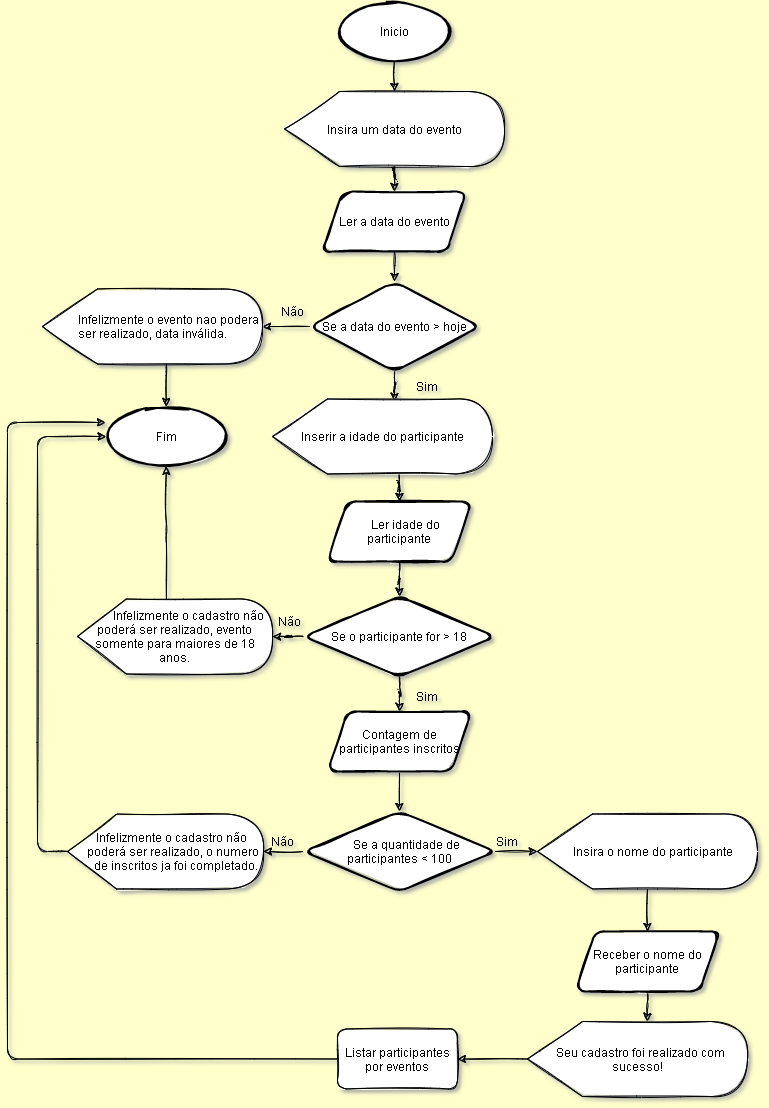

The diagram above was exported from draw.io. Its source (the exported page's mxGraphModel, read from the mxfile embedded in the PNG):
<mxGraphModel dx="868" dy="450" grid="1" gridSize="10" guides="1" tooltips="1" connect="1" arrows="1" fold="1" page="1" pageScale="1" pageWidth="827" pageHeight="1169" background="#FFFFCC" math="0" shadow="1">
  <root>
    <mxCell id="0" />
    <mxCell id="1" parent="0" />
    <mxCell id="kMdZULKWSW6OdyRJE8jR-26" style="edgeStyle=orthogonalEdgeStyle;orthogonalLoop=1;jettySize=auto;html=1;exitX=0.5;exitY=1;exitDx=0;exitDy=0;exitPerimeter=0;entryX=0.5;entryY=0;entryDx=0;entryDy=0;entryPerimeter=0;sketch=1;" parent="1" source="kMdZULKWSW6OdyRJE8jR-5" edge="1">
      <mxGeometry relative="1" as="geometry">
        <mxPoint x="397" y="140" as="targetPoint" />
      </mxGeometry>
    </mxCell>
    <mxCell id="kMdZULKWSW6OdyRJE8jR-5" value="&lt;font style=&quot;vertical-align: inherit&quot;&gt;&lt;font style=&quot;vertical-align: inherit&quot;&gt;Inicio&lt;/font&gt;&lt;/font&gt;" style="strokeWidth=2;html=1;shape=mxgraph.flowchart.start_1;whiteSpace=wrap;sketch=1;rounded=1;" parent="1" vertex="1">
      <mxGeometry x="340" y="50" width="114" height="60" as="geometry" />
    </mxCell>
    <mxCell id="kMdZULKWSW6OdyRJE8jR-27" style="edgeStyle=orthogonalEdgeStyle;orthogonalLoop=1;jettySize=auto;html=1;exitX=0.5;exitY=1;exitDx=0;exitDy=0;entryX=0.5;entryY=0;entryDx=0;entryDy=0;sketch=1;" parent="1" source="kMdZULKWSW6OdyRJE8jR-8" target="kMdZULKWSW6OdyRJE8jR-12" edge="1">
      <mxGeometry relative="1" as="geometry" />
    </mxCell>
    <mxCell id="kMdZULKWSW6OdyRJE8jR-8" value="&lt;font style=&quot;vertical-align: inherit&quot;&gt;&lt;font style=&quot;vertical-align: inherit&quot;&gt;Ler a data do evento&lt;/font&gt;&lt;/font&gt;" style="shape=parallelogram;perimeter=parallelogramPerimeter;whiteSpace=wrap;html=1;fixedSize=1;strokeWidth=2;sketch=1;rounded=1;" parent="1" vertex="1">
      <mxGeometry x="325" y="240" width="144" height="60" as="geometry" />
    </mxCell>
    <mxCell id="kMdZULKWSW6OdyRJE8jR-23" value="" style="edgeStyle=orthogonalEdgeStyle;orthogonalLoop=1;jettySize=auto;html=1;sketch=1;" parent="1" target="kMdZULKWSW6OdyRJE8jR-8" edge="1">
      <mxGeometry relative="1" as="geometry">
        <mxPoint x="397" y="210" as="sourcePoint" />
      </mxGeometry>
    </mxCell>
    <mxCell id="7HtTkOFoBLMC43aM5_2G-7" value="" style="edgeStyle=orthogonalEdgeStyle;orthogonalLoop=1;jettySize=auto;html=1;sketch=1;" parent="1" source="kMdZULKWSW6OdyRJE8jR-12" target="7HtTkOFoBLMC43aM5_2G-6" edge="1">
      <mxGeometry relative="1" as="geometry" />
    </mxCell>
    <mxCell id="7HtTkOFoBLMC43aM5_2G-10" value="" style="edgeStyle=orthogonalEdgeStyle;orthogonalLoop=1;jettySize=auto;html=1;sketch=1;" parent="1" source="kMdZULKWSW6OdyRJE8jR-12" edge="1">
      <mxGeometry relative="1" as="geometry">
        <mxPoint x="397" y="450" as="targetPoint" />
      </mxGeometry>
    </mxCell>
    <mxCell id="kMdZULKWSW6OdyRJE8jR-12" value="&lt;font style=&quot;vertical-align: inherit&quot;&gt;&lt;font style=&quot;vertical-align: inherit&quot;&gt;&lt;font style=&quot;vertical-align: inherit&quot;&gt;&lt;font style=&quot;vertical-align: inherit&quot;&gt;&lt;font style=&quot;vertical-align: inherit&quot;&gt;&lt;font style=&quot;vertical-align: inherit&quot;&gt;Se a data do evento &amp;gt; hoje&lt;/font&gt;&lt;/font&gt;&lt;/font&gt;&lt;/font&gt;&lt;/font&gt;&lt;/font&gt;" style="rhombus;whiteSpace=wrap;html=1;strokeWidth=2;sketch=1;rounded=1;" parent="1" vertex="1">
      <mxGeometry x="312" y="330" width="170" height="90" as="geometry" />
    </mxCell>
    <mxCell id="7HtTkOFoBLMC43aM5_2G-3" value="" style="edgeStyle=orthogonalEdgeStyle;orthogonalLoop=1;jettySize=auto;html=1;sketch=1;" parent="1" target="kMdZULKWSW6OdyRJE8jR-18" edge="1">
      <mxGeometry relative="1" as="geometry">
        <mxPoint x="168.79999999999995" y="412.5" as="sourcePoint" />
      </mxGeometry>
    </mxCell>
    <mxCell id="kMdZULKWSW6OdyRJE8jR-18" value="&lt;font style=&quot;vertical-align: inherit&quot;&gt;&lt;font style=&quot;vertical-align: inherit&quot;&gt;Fim&lt;/font&gt;&lt;/font&gt;" style="ellipse;whiteSpace=wrap;html=1;strokeWidth=2;sketch=1;rounded=1;" parent="1" vertex="1">
      <mxGeometry x="108.75" y="455" width="120" height="60" as="geometry" />
    </mxCell>
    <mxCell id="kMdZULKWSW6OdyRJE8jR-31" value="&lt;font style=&quot;vertical-align: inherit&quot;&gt;&lt;font style=&quot;vertical-align: inherit&quot;&gt;Não&lt;/font&gt;&lt;/font&gt;" style="text;html=1;align=center;verticalAlign=middle;resizable=0;points=[];autosize=1;strokeColor=none;fillColor=none;sketch=1;rounded=1;" parent="1" vertex="1">
      <mxGeometry x="275" y="350" width="40" height="20" as="geometry" />
    </mxCell>
    <mxCell id="7HtTkOFoBLMC43aM5_2G-18" value="" style="edgeStyle=orthogonalEdgeStyle;orthogonalLoop=1;jettySize=auto;html=1;sketch=1;" parent="1" source="kMdZULKWSW6OdyRJE8jR-34" target="kMdZULKWSW6OdyRJE8jR-45" edge="1">
      <mxGeometry relative="1" as="geometry" />
    </mxCell>
    <mxCell id="7HtTkOFoBLMC43aM5_2G-462" value="" style="edgeStyle=orthogonalEdgeStyle;orthogonalLoop=1;jettySize=auto;html=1;sketch=1;" parent="1" source="kMdZULKWSW6OdyRJE8jR-34" target="7HtTkOFoBLMC43aM5_2G-38" edge="1">
      <mxGeometry relative="1" as="geometry" />
    </mxCell>
    <mxCell id="kMdZULKWSW6OdyRJE8jR-34" value="&lt;font style=&quot;vertical-align: inherit&quot;&gt;&lt;font style=&quot;vertical-align: inherit&quot;&gt;Se o participante for &amp;gt; 18&lt;/font&gt;&lt;/font&gt;" style="rhombus;whiteSpace=wrap;html=1;strokeWidth=2;sketch=1;rounded=1;" parent="1" vertex="1">
      <mxGeometry x="306" y="645" width="192" height="80" as="geometry" />
    </mxCell>
    <mxCell id="kMdZULKWSW6OdyRJE8jR-40" value="&lt;font style=&quot;vertical-align: inherit&quot;&gt;&lt;font style=&quot;vertical-align: inherit&quot;&gt;Sim&lt;/font&gt;&lt;/font&gt;" style="text;html=1;strokeColor=none;fillColor=none;align=center;verticalAlign=middle;whiteSpace=wrap;sketch=1;rounded=1;" parent="1" vertex="1">
      <mxGeometry x="400" y="730" width="60" height="30" as="geometry" />
    </mxCell>
    <mxCell id="kMdZULKWSW6OdyRJE8jR-41" value="&lt;font style=&quot;vertical-align: inherit&quot;&gt;&lt;font style=&quot;vertical-align: inherit&quot;&gt;Sim&lt;/font&gt;&lt;/font&gt;" style="text;html=1;strokeColor=none;fillColor=none;align=center;verticalAlign=middle;whiteSpace=wrap;sketch=1;rounded=1;" parent="1" vertex="1">
      <mxGeometry x="400" y="420" width="60" height="30" as="geometry" />
    </mxCell>
    <mxCell id="kMdZULKWSW6OdyRJE8jR-42" value="&lt;font style=&quot;vertical-align: inherit&quot;&gt;&lt;font style=&quot;vertical-align: inherit&quot;&gt;Não&lt;/font&gt;&lt;/font&gt;" style="text;html=1;align=center;verticalAlign=middle;resizable=0;points=[];autosize=1;strokeColor=none;fillColor=none;sketch=1;rounded=1;" parent="1" vertex="1">
      <mxGeometry x="272" y="660" width="40" height="20" as="geometry" />
    </mxCell>
    <mxCell id="7HtTkOFoBLMC43aM5_2G-27" style="edgeStyle=orthogonalEdgeStyle;orthogonalLoop=1;jettySize=auto;html=1;entryX=0.5;entryY=1;entryDx=0;entryDy=0;exitX=0.456;exitY=0.007;exitDx=0;exitDy=0;exitPerimeter=0;sketch=1;" parent="1" source="kMdZULKWSW6OdyRJE8jR-45" target="kMdZULKWSW6OdyRJE8jR-18" edge="1">
      <mxGeometry relative="1" as="geometry" />
    </mxCell>
    <mxCell id="kMdZULKWSW6OdyRJE8jR-45" value="&lt;span&gt;&amp;nbsp; &amp;nbsp; &amp;nbsp; &amp;nbsp; &amp;nbsp;Infelizmente o cadastro não poderá ser realizado, evento somente para maiores de 18 anos.&lt;/span&gt;" style="shape=display;whiteSpace=wrap;html=1;sketch=1;rounded=1;" parent="1" vertex="1">
      <mxGeometry x="80" y="647.5" width="195" height="75" as="geometry" />
    </mxCell>
    <mxCell id="7HtTkOFoBLMC43aM5_2G-6" value="&amp;nbsp; &amp;nbsp; &amp;nbsp; &amp;nbsp; &amp;nbsp; &amp;nbsp;Infelizmente o evento nao podera ser realizado, data inválida." style="shape=display;whiteSpace=wrap;html=1;sketch=1;rounded=1;" parent="1" vertex="1">
      <mxGeometry x="45" y="337.5" width="220" height="75" as="geometry" />
    </mxCell>
    <mxCell id="7HtTkOFoBLMC43aM5_2G-8" value="&lt;font style=&quot;vertical-align: inherit&quot;&gt;&lt;font style=&quot;vertical-align: inherit&quot;&gt;Insira um data do evento&lt;/font&gt;&lt;/font&gt;" style="shape=display;whiteSpace=wrap;html=1;sketch=1;rounded=1;" parent="1" vertex="1">
      <mxGeometry x="287" y="140" width="220" height="75" as="geometry" />
    </mxCell>
    <mxCell id="7HtTkOFoBLMC43aM5_2G-21" value="" style="edgeStyle=orthogonalEdgeStyle;orthogonalLoop=1;jettySize=auto;html=1;sketch=1;" parent="1" target="7HtTkOFoBLMC43aM5_2G-13" edge="1">
      <mxGeometry relative="1" as="geometry">
        <mxPoint x="402" y="520" as="sourcePoint" />
      </mxGeometry>
    </mxCell>
    <mxCell id="7HtTkOFoBLMC43aM5_2G-9" value="Inserir a idade do participante" style="shape=display;whiteSpace=wrap;html=1;sketch=1;rounded=1;" parent="1" vertex="1">
      <mxGeometry x="275" y="447.5" width="220" height="75" as="geometry" />
    </mxCell>
    <mxCell id="7HtTkOFoBLMC43aM5_2G-470" value="" style="edgeStyle=orthogonalEdgeStyle;orthogonalLoop=1;jettySize=auto;html=1;sketch=1;" parent="1" source="7HtTkOFoBLMC43aM5_2G-11" target="7HtTkOFoBLMC43aM5_2G-23" edge="1">
      <mxGeometry relative="1" as="geometry" />
    </mxCell>
    <mxCell id="7HtTkOFoBLMC43aM5_2G-11" value="&amp;nbsp; &amp;nbsp; Insira o nome do participante" style="shape=display;whiteSpace=wrap;html=1;sketch=1;rounded=1;" parent="1" vertex="1">
      <mxGeometry x="540" y="862.5" width="220" height="75" as="geometry" />
    </mxCell>
    <mxCell id="7HtTkOFoBLMC43aM5_2G-31" value="" style="edgeStyle=orthogonalEdgeStyle;orthogonalLoop=1;jettySize=auto;html=1;sketch=1;" parent="1" source="7HtTkOFoBLMC43aM5_2G-12" target="7HtTkOFoBLMC43aM5_2G-29" edge="1">
      <mxGeometry relative="1" as="geometry" />
    </mxCell>
    <mxCell id="7HtTkOFoBLMC43aM5_2G-465" value="" style="edgeStyle=orthogonalEdgeStyle;orthogonalLoop=1;jettySize=auto;html=1;sketch=1;" parent="1" source="7HtTkOFoBLMC43aM5_2G-12" target="7HtTkOFoBLMC43aM5_2G-11" edge="1">
      <mxGeometry relative="1" as="geometry" />
    </mxCell>
    <mxCell id="7HtTkOFoBLMC43aM5_2G-12" value="&amp;nbsp; &amp;nbsp; &amp;nbsp;Se a quantidade de participantes &amp;lt; 100" style="rhombus;whiteSpace=wrap;html=1;strokeWidth=2;sketch=1;rounded=1;" parent="1" vertex="1">
      <mxGeometry x="306" y="860" width="192" height="80" as="geometry" />
    </mxCell>
    <mxCell id="7HtTkOFoBLMC43aM5_2G-15" style="edgeStyle=orthogonalEdgeStyle;orthogonalLoop=1;jettySize=auto;html=1;sketch=1;" parent="1" source="7HtTkOFoBLMC43aM5_2G-13" target="kMdZULKWSW6OdyRJE8jR-34" edge="1">
      <mxGeometry relative="1" as="geometry" />
    </mxCell>
    <mxCell id="7HtTkOFoBLMC43aM5_2G-13" value="&lt;font style=&quot;vertical-align: inherit&quot;&gt;&lt;font style=&quot;vertical-align: inherit&quot;&gt;&amp;nbsp; &amp;nbsp; Ler idade do participante&lt;/font&gt;&lt;/font&gt;" style="shape=parallelogram;perimeter=parallelogramPerimeter;whiteSpace=wrap;html=1;fixedSize=1;strokeWidth=2;sketch=1;rounded=1;" parent="1" vertex="1">
      <mxGeometry x="330" y="550" width="144" height="60" as="geometry" />
    </mxCell>
    <mxCell id="7HtTkOFoBLMC43aM5_2G-472" value="" style="edgeStyle=orthogonalEdgeStyle;orthogonalLoop=1;jettySize=auto;html=1;sketch=1;" parent="1" source="7HtTkOFoBLMC43aM5_2G-23" target="7HtTkOFoBLMC43aM5_2G-34" edge="1">
      <mxGeometry relative="1" as="geometry">
        <Array as="points">
          <mxPoint x="650" y="1060" />
          <mxPoint x="650" y="1060" />
        </Array>
      </mxGeometry>
    </mxCell>
    <mxCell id="7HtTkOFoBLMC43aM5_2G-23" value="Receber o nome do participante" style="shape=parallelogram;perimeter=parallelogramPerimeter;whiteSpace=wrap;html=1;fixedSize=1;strokeWidth=2;sketch=1;rounded=1;" parent="1" vertex="1">
      <mxGeometry x="578" y="980" width="144" height="60" as="geometry" />
    </mxCell>
    <mxCell id="7HtTkOFoBLMC43aM5_2G-32" style="edgeStyle=orthogonalEdgeStyle;orthogonalLoop=1;jettySize=auto;html=1;entryX=0;entryY=0.5;entryDx=0;entryDy=0;exitX=0;exitY=0.5;exitDx=0;exitDy=0;exitPerimeter=0;sketch=1;" parent="1" source="7HtTkOFoBLMC43aM5_2G-29" target="kMdZULKWSW6OdyRJE8jR-18" edge="1">
      <mxGeometry relative="1" as="geometry">
        <Array as="points">
          <mxPoint x="40" y="900" />
          <mxPoint x="40" y="485" />
        </Array>
      </mxGeometry>
    </mxCell>
    <mxCell id="7HtTkOFoBLMC43aM5_2G-29" value="&lt;span&gt;&amp;nbsp; &amp;nbsp; &amp;nbsp; &amp;nbsp; &amp;nbsp;Infelizmente o cadastro não&amp;nbsp; &amp;nbsp; &amp;nbsp; &amp;nbsp; &amp;nbsp; &amp;nbsp; poderá ser realizado, o numero&amp;nbsp; &amp;nbsp; &amp;nbsp; &amp;nbsp; &amp;nbsp;de inscritos ja foi completado.&lt;/span&gt;" style="shape=display;whiteSpace=wrap;html=1;sketch=1;rounded=1;" parent="1" vertex="1">
      <mxGeometry x="70" y="862.5" width="196" height="75" as="geometry" />
    </mxCell>
    <mxCell id="7HtTkOFoBLMC43aM5_2G-33" value="&lt;font style=&quot;vertical-align: inherit&quot;&gt;&lt;font style=&quot;vertical-align: inherit&quot;&gt;Não&lt;/font&gt;&lt;/font&gt;" style="text;html=1;align=center;verticalAlign=middle;resizable=0;points=[];autosize=1;strokeColor=none;fillColor=none;sketch=1;rounded=1;" parent="1" vertex="1">
      <mxGeometry x="265" y="880" width="40" height="20" as="geometry" />
    </mxCell>
    <mxCell id="7HtTkOFoBLMC43aM5_2G-474" value="" style="edgeStyle=orthogonalEdgeStyle;orthogonalLoop=1;jettySize=auto;html=1;sketch=1;" parent="1" source="7HtTkOFoBLMC43aM5_2G-34" target="7HtTkOFoBLMC43aM5_2G-473" edge="1">
      <mxGeometry relative="1" as="geometry" />
    </mxCell>
    <mxCell id="7HtTkOFoBLMC43aM5_2G-34" value="&amp;nbsp; Seu cadastro foi realizado com sucesso!" style="shape=display;whiteSpace=wrap;html=1;sketch=1;rounded=1;" parent="1" vertex="1">
      <mxGeometry x="530" y="1070" width="220" height="75" as="geometry" />
    </mxCell>
    <mxCell id="7HtTkOFoBLMC43aM5_2G-36" value="&lt;font style=&quot;vertical-align: inherit&quot;&gt;&lt;font style=&quot;vertical-align: inherit&quot;&gt;Sim&lt;/font&gt;&lt;/font&gt;" style="text;html=1;strokeColor=none;fillColor=none;align=center;verticalAlign=middle;whiteSpace=wrap;sketch=1;rounded=1;" parent="1" vertex="1">
      <mxGeometry x="480" y="875" width="60" height="30" as="geometry" />
    </mxCell>
    <mxCell id="7HtTkOFoBLMC43aM5_2G-463" value="" style="edgeStyle=orthogonalEdgeStyle;orthogonalLoop=1;jettySize=auto;html=1;sketch=1;" parent="1" source="7HtTkOFoBLMC43aM5_2G-38" target="7HtTkOFoBLMC43aM5_2G-12" edge="1">
      <mxGeometry relative="1" as="geometry" />
    </mxCell>
    <mxCell id="7HtTkOFoBLMC43aM5_2G-38" value="Contagem de participantes inscritos" style="shape=parallelogram;perimeter=parallelogramPerimeter;whiteSpace=wrap;html=1;fixedSize=1;strokeWidth=2;sketch=1;rounded=1;" parent="1" vertex="1">
      <mxGeometry x="330" y="760" width="144" height="60" as="geometry" />
    </mxCell>
    <mxCell id="7HtTkOFoBLMC43aM5_2G-475" style="edgeStyle=orthogonalEdgeStyle;orthogonalLoop=1;jettySize=auto;html=1;entryX=-0.006;entryY=0.267;entryDx=0;entryDy=0;entryPerimeter=0;sketch=1;" parent="1" source="7HtTkOFoBLMC43aM5_2G-473" target="kMdZULKWSW6OdyRJE8jR-18" edge="1">
      <mxGeometry relative="1" as="geometry">
        <Array as="points">
          <mxPoint x="10" y="1108" />
          <mxPoint x="10" y="471" />
        </Array>
      </mxGeometry>
    </mxCell>
    <mxCell id="7HtTkOFoBLMC43aM5_2G-473" value="Listar participantes por eventos" style="whiteSpace=wrap;html=1;sketch=1;rounded=1;" parent="1" vertex="1">
      <mxGeometry x="340" y="1077.5" width="120" height="60" as="geometry" />
    </mxCell>
  </root>
</mxGraphModel>